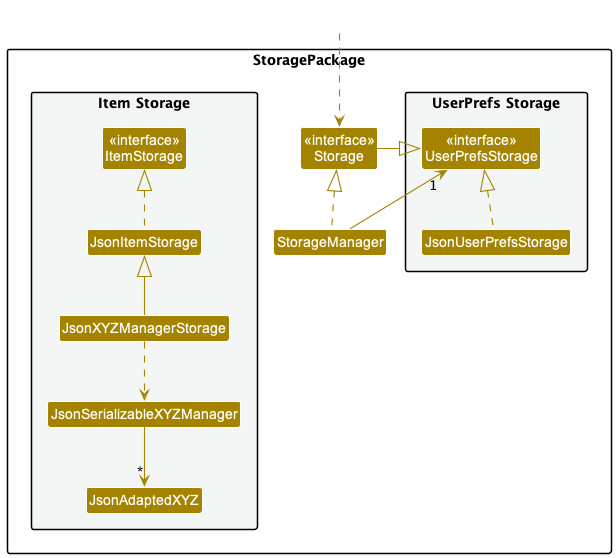

The diagram above was rendered by PlantUML. Its source (embedded in the PNG):
@startuml
!include style.puml
skinparam arrowThickness 1.1
skinparam arrowColor STORAGE_COLOR
skinparam classBackgroundColor STORAGE_COLOR

package StoragePackage {

package "UserPrefs Storage" #F4F6F6{
Class "<<interface>>\nUserPrefsStorage" as UserPrefsStorage
Class JsonUserPrefsStorage
}

Class "<<interface>>\nStorage" as Storage
Class StorageManager

package "Item Storage" #F4F6F6{
Class "<<interface>>\nItemStorage" as ItemStorage
Class JsonItemStorage
Class JsonXYZManagerStorage
Class JsonSerializableXYZManager
Class JsonAdaptedXYZ
}

}

Class HiddenOutside #FFFFFF
HiddenOutside ..> Storage

StorageManager .up.|> Storage
StorageManager -up-> "1" UserPrefsStorage

Storage -left-|> UserPrefsStorage

JsonUserPrefsStorage .up.|> UserPrefsStorage
JsonItemStorage .up.|> ItemStorage
JsonXYZManagerStorage -up-|> JsonItemStorage
JsonXYZManagerStorage ..> JsonSerializableXYZManager
JsonSerializableXYZManager --> "*" JsonAdaptedXYZ

@enduml